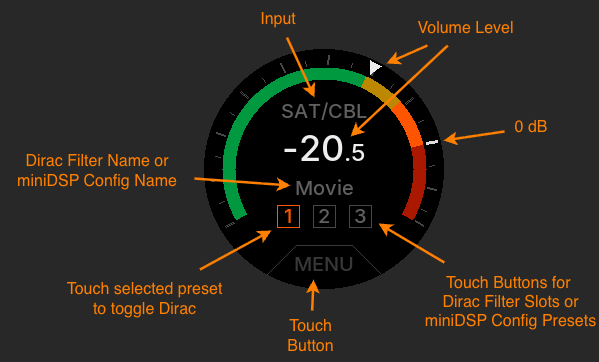

The diagram above was exported from draw.io. Its source (the exported page's mxGraphModel, read from the mxfile embedded in the PNG):
<mxGraphModel dx="1536" dy="1014" grid="0" gridSize="10" guides="1" tooltips="1" connect="1" arrows="1" fold="1" page="1" pageScale="1" pageWidth="1100" pageHeight="850" background="#282828" math="0" shadow="0">
  <root>
    <mxCell id="0" />
    <mxCell id="1" parent="0" />
    <mxCell id="CT1Am4ObvhFTuXJPbnq6-1" parent="1" style="shape=image;verticalLabelPosition=bottom;labelBackgroundColor=default;verticalAlign=top;aspect=fixed;imageAspect=0;image=data:image/png,(base64 omitted: 12124 chars);strokeWidth=2.5;" value="" vertex="1">
      <mxGeometry height="260" width="260" x="230" y="260" as="geometry" />
    </mxCell>
    <mxCell id="CT1Am4ObvhFTuXJPbnq6-2" parent="1" style="text;html=1;whiteSpace=wrap;strokeColor=none;fillColor=none;align=center;verticalAlign=middle;rounded=0;fontSize=16;strokeWidth=2.5;" value="&lt;font face=&quot;Helvetica&quot; style=&quot;color: rgb(255, 128, 0);&quot;&gt;Volume Level&lt;/font&gt;" vertex="1">
      <mxGeometry height="34" width="111" x="446" y="232" as="geometry" />
    </mxCell>
    <mxCell id="CT1Am4ObvhFTuXJPbnq6-4" edge="1" parent="1" source="CT1Am4ObvhFTuXJPbnq6-2" style="endArrow=classic;html=1;rounded=0;strokeColor=#FF8000;strokeWidth=2.5;" value="">
      <mxGeometry height="50" relative="1" width="50" as="geometry">
        <mxPoint x="406" y="448" as="sourcePoint" />
        <mxPoint x="386" y="357" as="targetPoint" />
      </mxGeometry>
    </mxCell>
    <mxCell id="CT1Am4ObvhFTuXJPbnq6-5" edge="1" parent="1" source="CT1Am4ObvhFTuXJPbnq6-2" style="endArrow=classic;html=1;rounded=0;strokeColor=#FF8000;strokeWidth=2.5;" value="">
      <mxGeometry height="50" relative="1" width="50" as="geometry">
        <mxPoint x="406" y="448" as="sourcePoint" />
        <mxPoint x="422" y="284" as="targetPoint" />
      </mxGeometry>
    </mxCell>
    <mxCell id="CT1Am4ObvhFTuXJPbnq6-8" parent="1" style="text;html=1;whiteSpace=wrap;strokeColor=none;fillColor=none;align=center;verticalAlign=middle;rounded=0;fontSize=16;strokeWidth=2.5;" value="&lt;font face=&quot;Helvetica&quot; style=&quot;color: rgb(255, 128, 0);&quot;&gt;Input&lt;/font&gt;" vertex="1">
      <mxGeometry height="37" width="84" x="272" y="221" as="geometry" />
    </mxCell>
    <mxCell id="CT1Am4ObvhFTuXJPbnq6-9" edge="1" parent="1" source="CT1Am4ObvhFTuXJPbnq6-8" style="endArrow=classic;html=1;rounded=0;strokeColor=#FF8000;strokeWidth=2.5;" value="">
      <mxGeometry height="50" relative="1" width="50" as="geometry">
        <mxPoint x="279" y="462" as="sourcePoint" />
        <mxPoint x="350" y="318" as="targetPoint" />
      </mxGeometry>
    </mxCell>
    <mxCell id="CT1Am4ObvhFTuXJPbnq6-10" parent="1" style="text;html=1;whiteSpace=wrap;strokeColor=none;fillColor=none;align=center;verticalAlign=middle;rounded=0;fontSize=16;strokeWidth=2.5;" value="&lt;font face=&quot;Helvetica&quot; style=&quot;color: rgb(255, 128, 0);&quot;&gt;Dirac Filter Name or&lt;br&gt;&lt;/font&gt;&lt;div&gt;&lt;font face=&quot;Helvetica&quot; style=&quot;color: rgb(255, 128, 0);&quot;&gt;miniDSP Config Name&lt;/font&gt;&lt;/div&gt;" vertex="1">
      <mxGeometry height="30" width="194" x="36" y="377" as="geometry" />
    </mxCell>
    <mxCell id="CT1Am4ObvhFTuXJPbnq6-11" edge="1" parent="1" source="CT1Am4ObvhFTuXJPbnq6-10" style="endArrow=classic;html=1;rounded=0;strokeColor=#FF8000;strokeWidth=2.5;" value="">
      <mxGeometry height="50" relative="1" width="50" as="geometry">
        <mxPoint x="131" y="547" as="sourcePoint" />
        <mxPoint x="326" y="406" as="targetPoint" />
      </mxGeometry>
    </mxCell>
    <mxCell id="CT1Am4ObvhFTuXJPbnq6-12" parent="1" style="text;html=1;whiteSpace=wrap;strokeColor=none;fillColor=none;align=center;verticalAlign=middle;rounded=0;fontSize=16;strokeWidth=2.5;" value="&lt;font face=&quot;Helvetica&quot; style=&quot;color: rgb(255, 128, 0);&quot;&gt;Touch Buttons for&amp;nbsp;&lt;/font&gt;&lt;div&gt;&lt;font face=&quot;Helvetica&quot; style=&quot;color: rgb(255, 128, 0);&quot;&gt;Dirac Filter Slots or&lt;/font&gt;&lt;div&gt;&lt;font face=&quot;Helvetica&quot; style=&quot;color: rgb(255, 128, 0);&quot;&gt;miniDSP Config Presets&lt;/font&gt;&lt;/div&gt;&lt;/div&gt;" vertex="1">
      <mxGeometry height="79" width="177" x="458" y="483" as="geometry" />
    </mxCell>
    <mxCell id="CT1Am4ObvhFTuXJPbnq6-13" edge="1" parent="1" source="CT1Am4ObvhFTuXJPbnq6-12" style="endArrow=classic;html=1;rounded=0;strokeColor=#FF8000;strokeWidth=2.5;" value="">
      <mxGeometry height="50" relative="1" width="50" as="geometry">
        <mxPoint x="119" y="622" as="sourcePoint" />
        <mxPoint x="414" y="444" as="targetPoint" />
      </mxGeometry>
    </mxCell>
    <mxCell id="CT1Am4ObvhFTuXJPbnq6-14" parent="1" style="text;html=1;whiteSpace=wrap;strokeColor=none;fillColor=none;align=center;verticalAlign=middle;rounded=0;fontSize=16;strokeWidth=2.5;" value="&lt;font color=&quot;#ff8000&quot;&gt;Touch Button&lt;/font&gt;" vertex="1">
      <mxGeometry height="52" width="83" x="305" y="531" as="geometry" />
    </mxCell>
    <mxCell id="CT1Am4ObvhFTuXJPbnq6-15" edge="1" parent="1" source="CT1Am4ObvhFTuXJPbnq6-14" style="endArrow=classic;html=1;rounded=0;strokeColor=#FF8000;strokeWidth=2.5;" value="">
      <mxGeometry height="50" relative="1" width="50" as="geometry">
        <mxPoint x="240" y="724" as="sourcePoint" />
        <mxPoint x="349" y="500" as="targetPoint" />
      </mxGeometry>
    </mxCell>
    <mxCell id="CT1Am4ObvhFTuXJPbnq6-16" parent="1" style="text;html=1;whiteSpace=wrap;strokeColor=none;fillColor=none;align=center;verticalAlign=middle;rounded=0;fontSize=16;strokeWidth=2.5;" value="&lt;font color=&quot;#ff8000&quot;&gt;0 dB&lt;/font&gt;" vertex="1">
      <mxGeometry height="30" width="54" x="540" y="333" as="geometry" />
    </mxCell>
    <mxCell id="CT1Am4ObvhFTuXJPbnq6-17" edge="1" parent="1" source="CT1Am4ObvhFTuXJPbnq6-16" style="endArrow=classic;html=1;rounded=0;strokeColor=#FF8000;strokeWidth=2.5;" value="">
      <mxGeometry height="50" relative="1" width="50" as="geometry">
        <mxPoint x="527" y="523" as="sourcePoint" />
        <mxPoint x="479" y="361" as="targetPoint" />
      </mxGeometry>
    </mxCell>
    <mxCell id="CT1Am4ObvhFTuXJPbnq6-18" parent="1" style="text;html=1;whiteSpace=wrap;strokeColor=none;fillColor=none;align=center;verticalAlign=middle;rounded=0;fontSize=16;strokeWidth=2.5;" value="&lt;font color=&quot;#ff8000&quot;&gt;Touch selected preset&lt;/font&gt;&lt;div&gt;&lt;font color=&quot;#ff8000&quot;&gt;to toggle Dirac&lt;/font&gt;&lt;/div&gt;" vertex="1">
      <mxGeometry height="60" width="183" x="89" y="490" as="geometry" />
    </mxCell>
    <mxCell id="CT1Am4ObvhFTuXJPbnq6-19" edge="1" parent="1" source="CT1Am4ObvhFTuXJPbnq6-18" style="endArrow=classic;html=1;rounded=0;strokeColor=#FF8000;strokeWidth=2.5;" value="">
      <mxGeometry height="50" relative="1" width="50" as="geometry">
        <mxPoint x="245" y="475" as="sourcePoint" />
        <mxPoint x="307" y="451" as="targetPoint" />
      </mxGeometry>
    </mxCell>
  </root>
</mxGraphModel>